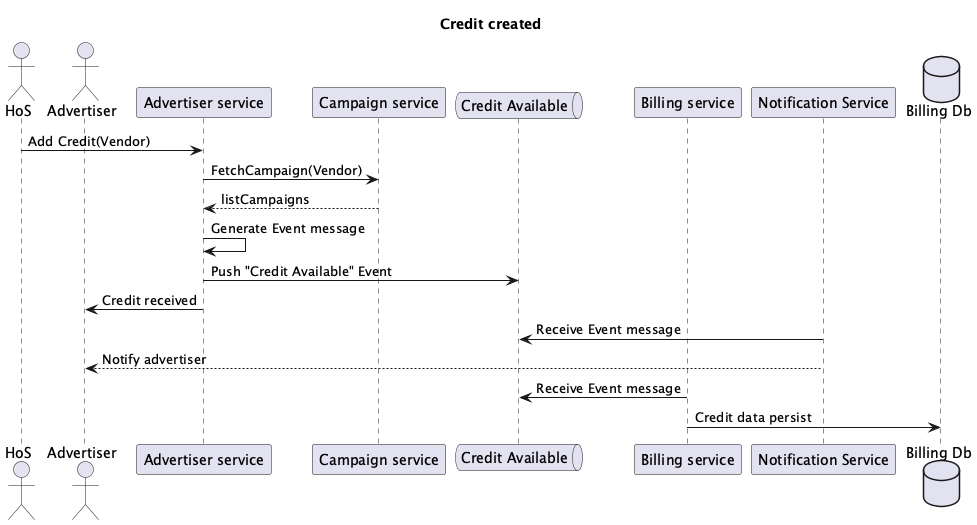

The diagram above was rendered by PlantUML. Its source (embedded in the PNG):
@startuml
title "Credit created"

actor HoS
actor Advertiser

participant "Advertiser service" as AS
participant "Campaign service" as CS
queue "Credit Available" as ACA
participant "Billing service" as BS
participant "Notification Service" as NS
database "Billing Db" as BD

HoS -> AS: Add Credit(Vendor)
AS -> CS: FetchCampaign(Vendor)
CS --> AS: listCampaigns

AS -> AS: Generate Event message
AS -> ACA: Push "Credit Available" Event
AS -> Advertiser: Credit received
NS -> ACA: Receive Event message
NS --> Advertiser: Notify advertiser
BS -> ACA: Receive Event message
BS -> BD: Credit data persist
@enduml